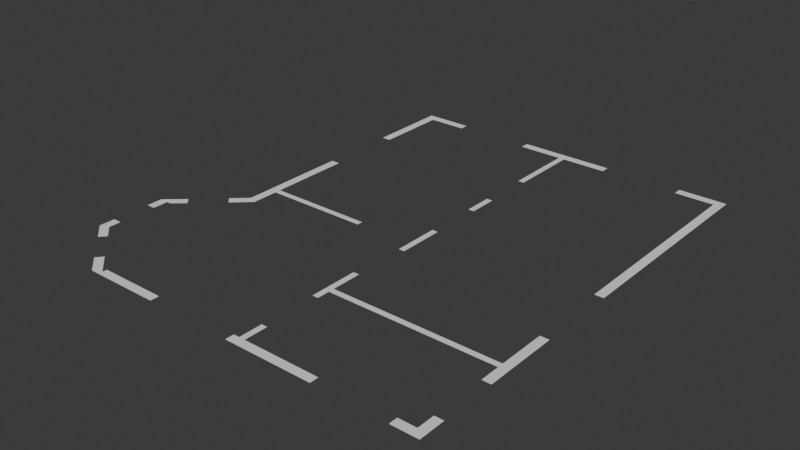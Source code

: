 # Source: House.blend  (saved by Blender 5.0.119; exported with 4.5.12 LTS)
import bpy
from mathutils import Matrix  # noqa: F401  (used for matrix-valued properties, if any)

bpy.ops.wm.read_factory_settings(use_empty=True)
scene = bpy.context.scene
scene.name = 'Scene'

# ---- collections
col_collection = bpy.data.collections.new('Collection'); scene.collection.children.link(col_collection)

# ---- world
world_world = bpy.data.worlds.new('World'); scene.world = world_world
world_world.use_nodes = True; world_world.node_tree.nodes.clear()
_N = world_world.node_tree.nodes; _L = world_world.node_tree.links
n0 = _N.new('ShaderNodeOutputWorld'); n0.name = 'World Output'; n0.location = (200, 100)
n1 = _N.new('ShaderNodeBackground'); n1.name = 'Background'; n1.location = (-200, 100)
n1.inputs[0].default_value = (0.05088, 0.05088, 0.05088, 1.0)
_L.new(n1.outputs[0], n0.inputs[0])
n0.is_active_output = True
world_world.color = (0.05088, 0.05088, 0.05088)
world_world.sun_shadow_jitter_overblur = 0.0

# ---- meshes
me_plane = bpy.data.meshes.new('Plane')
me_plane.from_pydata([(0.4125, 0.03743, 0.0), (-0.4125, 0.03743, 0.0), (0.4125, -0.03743, 0.0), (-0.4125, -0.03743, 0.0), (-4.125, 0.03743, 0.0), (-4.125, -0.03743, 0.0), (0.4125, -1.859, 0.0), (-0.4125, -1.859, 0.0), (-0.4125, -3.169, 0.0), (0.4125, -3.169, 0.0), (-0.4125, -2.533, 0.0), (0.4125, -2.533, 0.0), (-11.55, 0.03743, 0.0), (-11.55, -0.03743, 0.0), (0.4125, -3.631, 0.0), (-0.4125, -3.631, 0.0), (0.4125, -3.855, 0.0), (-0.4125, -3.855, 0.0), (-15.81, -0.03743, 0.0), (-15.81, 0.03743, 0.0), (-16.36, -0.03743, 0.0), (-16.36, 0.03743, 0.0), (-20.63, -0.03743, 0.0), (-20.63, 0.03743, 0.0), (-15.81, -0.6613, 0.0), (-16.36, -0.6613, 0.0), (-28.05, -0.03743, 0.0), (-28.05, 0.03743, 0.0), (-31.76, -0.03743, 0.0), (-31.76, 0.03743, 0.0), (-32.59, 0.03743, 0.0), (-32.59, -0.03743, 0.0), (-31.76, -0.6738, 0.0), (-32.59, -0.6738, 0.0), (-31.76, -1.348, 0.0), (-32.59, -1.348, 0.0), (-31.76, -2.059, 0.0), (-32.59, -2.059, 0.0), (-31.76, -2.109, 0.0), (-32.59, -2.109, 0.0), (-21.86, -2.059, 0.0), (-21.86, -2.109, 0.0), (-15.81, -1.105, 0.0), (-16.36, -1.105, 0.0), (-15.81, -1.355, 0.0), (-16.36, -1.355, 0.0), (-15.81, -1.814, 0.0), (-16.36, -1.814, 0.0), (-15.81, -2.213, 0.0), (-16.36, -2.213, 0.0), (-38.48, -3.389, 1.378e-05), (-32.59, -3.855, 1.378e-05), (-38.48, -2.79, 1.378e-05), (-32.59, -2.308, 1.378e-05), (-31.76, -2.308, 1.378e-05), (-37.66, -2.79, 1.378e-05), (-38.48, -2.927, 1.378e-05), (-37.66, -2.927, 1.378e-05), (-38.48, -3.252, 1.378e-05), (-37.66, -3.252, 1.378e-05), (-31.76, -3.855, 0.0), (-37.26, -2.79, 1.378e-05), (-31.76, -2.342, 1.378e-05), (-31.76, -3.822, 0.0), (-31.76, -3.781, 0.0), (-25.44, -3.781, 0.0), (-25.44, -3.855, 0.0), (-0.4125, -2.994, 0.0), (-0.4125, -2.945, 0.0), (0.4125, -2.994, 0.0), (0.4125, -2.945, 0.0), (-16.09, -2.994, 0.0), (-16.09, -2.945, 0.0), (-16.64, -2.994, 0.0), (-16.64, -2.945, 0.0), (-16.09, -2.683, 0.0), (-16.64, -2.683, 0.0), (-16.09, -3.102, 0.0), (-16.64, -3.102, 0.0), (-0.4125, -3.781, 0.0), (0.4125, -3.781, 0.0), (-16.09, -3.855, 0.0), (-16.09, -3.781, 0.0), (-2.062, -3.781, 0.0), (-2.062, -3.855, 0.0), (-36.67, -2.647, 1.368e-05), (-36.11, -2.702, 1.368e-05), (-34.02, -2.427, 1.389e-05), (-33.45, -2.483, 1.389e-05), (-16.64, -3.855, 0.0), (-16.64, -3.781, 0.0), (-16.64, -3.581, 0.0), (-16.09, -3.581, 0.0), (-17.19, -3.855, 0.0), (-17.19, -3.781, 0.0), (-8.938, -3.855, 0.0), (-8.938, -3.781, 0.0), (-34.2, -3.727, 1.378e-05), (-33.67, -3.671, 5.038e-06), (-36.91, -3.513, 2.209e-05), (-36.38, -3.458, 2.035e-05), (-38.18, -3.412, -4.593e-05), (-37.66, -3.357, -4.767e-05)], [(67, 69), (68, 70)], [(0, 1, 3, 2), (3, 1, 4, 5), (2, 3, 7, 6), (11, 10, 67, 68, 8, 9, 70, 69), (80, 79, 17, 16), (12, 13, 18, 19), (19, 18, 20, 21), (21, 20, 22, 23), (20, 18, 24, 25), (27, 26, 28, 29), (29, 28, 31, 30), (31, 28, 32, 33), (35, 34, 36, 37), (37, 36, 38, 39), (38, 36, 40, 41), (43, 42, 44, 45), (47, 46, 48, 49), (39, 38, 54, 53), (55, 57, 56, 52), (100, 99, 101, 50, 58, 59, 102), (97, 98, 63, 60, 51), (17, 79, 83, 84), (66, 65, 64, 63, 60), (68, 67, 71, 72), (72, 71, 73, 74), (72, 74, 76, 75), (73, 71, 77, 78), (14, 15, 79, 80), (52, 85, 86, 61, 55), (62, 88, 87, 53, 54), (81, 82, 90, 89), (90, 82, 92, 91), (90, 94, 93, 89), (81, 95, 96, 82)])
_uv = me_plane.uv_layers.new(name='UVMap')
_uv.uv.foreach_set('vector', [0.0, 0.0, 1.0, 0.0, 1.0, 1.0, 0.0, 1.0, 1.0, 1.0, 1.0, 0.0, 1.0, 0.0, 1.0, 1.0, 0.0, 1.0, 1.0, 1.0, 1.0, 1.0, 0.0, 1.0, 0.0, 0.0, 0.0, 0.0, 0.0, 0.0, 0.0, 0.0, 0.0, 0.0, 0.0, 0.0, 0.0, 0.0, 0.0, 0.0, 0.0, 0.0, 0.0, 0.0, 0.0, 0.0, 0.0, 0.0, 0.0, 0.0, 0.0, 0.0, 0.0, 0.0, 0.0, 0.0, 0.0, 0.0, 0.0, 0.0, 0.0, 0.0, 0.0, 0.0, 0.0, 0.0, 0.0, 0.0, 0.0, 0.0, 0.0, 0.0, 0.0, 0.0, 0.0, 0.0, 0.0, 0.0, 0.0, 0.0, 0.0, 0.0, 0.0, 0.0, 0.0, 0.0, 0.0, 0.0, 0.0, 0.0, 0.0, 0.0, 0.0, 0.0, 0.0, 0.0, 0.0, 0.0, 0.0, 0.0, 0.0, 0.0, 0.0, 0.0, 0.0, 0.0, 0.0, 0.0, 0.0, 0.0, 0.0, 0.0, 0.0, 0.0, 0.0, 0.0, 0.0, 0.0, 0.0, 0.0, 0.0, 0.0, 0.0, 0.0, 0.0, 0.0, 0.0, 0.0, 0.0, 0.0, 0.0, 0.0, 0.0, 0.0, 0.0, 0.0, 0.0, 0.0, 0.0, 0.0, 0.0, 0.0, 0.0, 0.0, 0.0, 0.0, 0.0, 0.0, 0.0, 0.0, 0.0, 0.0, 0.0, 0.0, 0.0, 0.0, 0.0, 0.0, 0.0, 0.0, 0.0, 0.0, 0.0, 0.0, 0.0, 0.0, 0.0, 0.0, 0.0, 0.0, 0.0, 0.0, 0.0, 0.0, 0.0, 0.0, 0.0, 0.0, 0.0, 0.0, 0.0, 0.0, 0.0, 0.0, 0.0, 0.0, 0.0, 0.0, 0.0, 0.0, 0.0, 0.0, 0.0, 0.0, 0.0, 0.0, 0.0, 0.0, 0.0, 0.0, 0.0, 0.0, 0.0, 0.0, 0.0, 0.0, 0.0, 0.0, 0.0, 0.0, 0.0, 0.0, 0.0, 0.0, 0.0, 0.0, 0.0, 0.0, 0.0, 0.0, 0.0, 0.0, 0.0, 0.0, 0.0, 0.0, 0.0, 0.0, 0.0, 0.0, 0.0, 0.0, 0.0, 0.0, 0.0, 0.0, 0.0, 0.0, 0.0, 0.0, 0.0, 0.0, 0.0, 0.0, 0.0, 0.0, 0.0, 0.0, 0.0, 0.0, 0.0, 0.0, 0.0, 0.0, 0.0, 0.0, 0.0, 0.0, 0.0, 0.0, 0.0, 0.0, 0.0, 0.0, 0.0, 0.0, 0.0, 0.0, 0.0, 0.0, 0.0, 0.0, 0.0, 0.0, 0.0, 0.0, 0.0, 0.0, 0.0, 0.0, 0.0, 0.0, 0.0, 0.0, 0.0, 0.0, 0.0, 0.0, 0.0, 0.0, 0.0, 0.0, 0.0, 0.0])
me_plane.update()

# ---- objects
ob_x = bpy.data.objects.new('План', None)
ob_plane = bpy.data.objects.new('Plane', me_plane)

# ---- transforms, parenting, visibility, modifiers, constraints
ob_x.location = (3.335, -2.987, -6.695e-05)
ob_x.rotation_euler = (0.0, 0.0, 1.571)
ob_x.empty_display_type = 'IMAGE'
ob_x.empty_display_size = 29.29
ob_plane.location = (-0.7142, 0.5112, 0.0)
ob_plane.scale = (0.1818, 2.004, 1.0)

# ---- collection membership
col_collection.objects.link(ob_x)
col_collection.objects.link(ob_plane)

# ---- scene / render settings (as saved in the file)
scene.frame_start = 1; scene.frame_end = 250; scene.frame_set(224)
scene.render.engine = 'BLENDER_EEVEE_NEXT'
scene.render.bake_bias = 0.0
scene.render.bake_samples = 0
scene.cycles.sampling_pattern = 'TABULATED_SOBOL'
scene.eevee.use_volume_custom_range = False
bpy.context.view_layer.update()

# ---- added for rendering (the .blend has no active camera and no usable light): camera, sun
cam_auto = bpy.data.cameras.new('AutoCamera')
cam_auto.lens = 50.0
cam_auto.sensor_width = 36.0
cam_auto.clip_end = 1000.0
ob_auto_camera = bpy.data.objects.new('AutoCamera', cam_auto)
scene.collection.objects.link(ob_auto_camera)
ob_auto_camera.location = (5.56613, -15.003, 7.79281)
ob_auto_camera.rotation_euler = (1.09748, -7.21219e-08, 0.694738)
scene.camera = ob_auto_camera
light_auto_sun = bpy.data.lights.new('AutoSun', 'SUN')
light_auto_sun.energy = 3.0
light_auto_sun.angle = 0.0523599
ob_auto_sun = bpy.data.objects.new('AutoSun', light_auto_sun)
scene.collection.objects.link(ob_auto_sun)
ob_auto_sun.rotation_euler = (0.872665, 0.174533, 0.523599)
bpy.context.view_layer.update()
